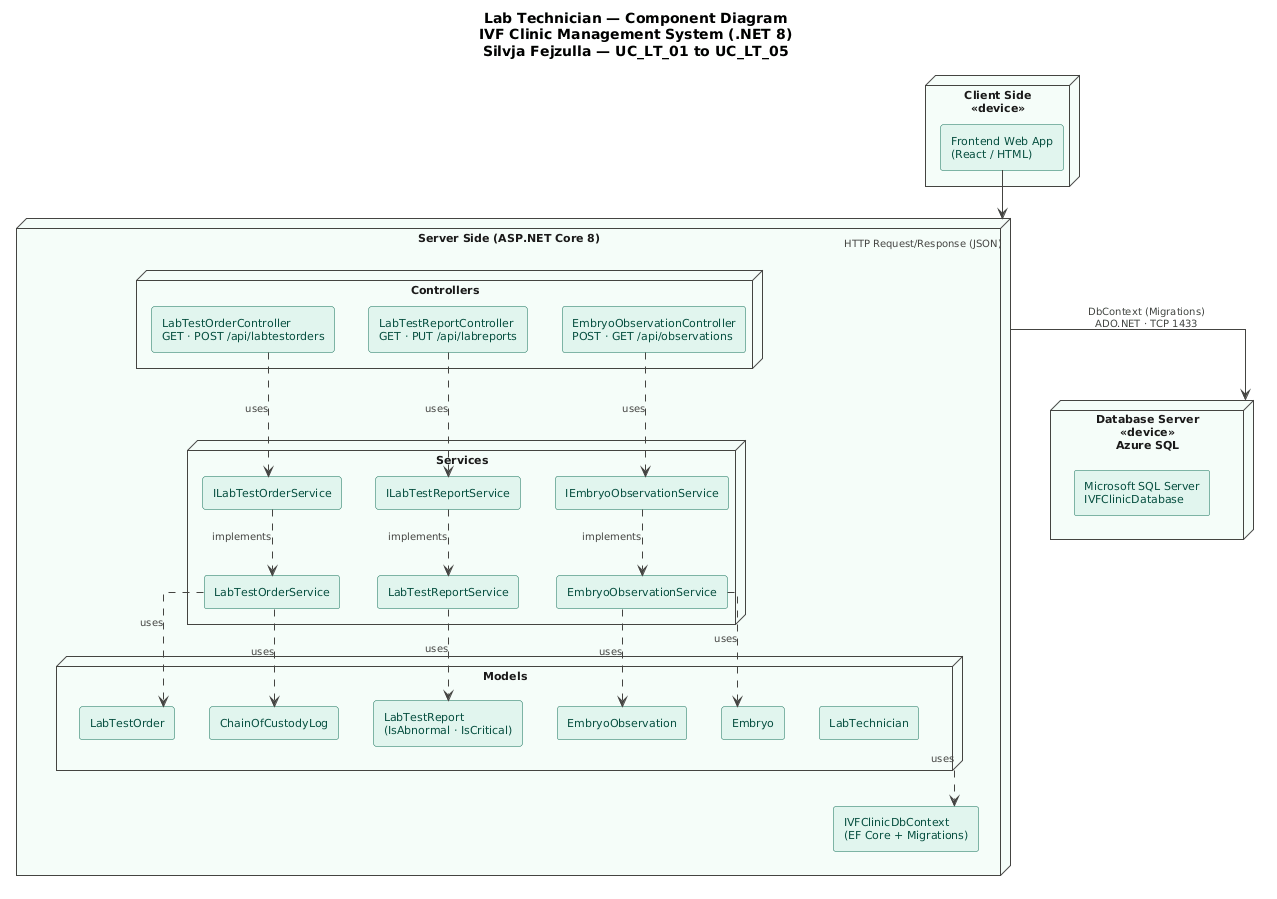

The diagram above was rendered by PlantUML. Its source (embedded in the PNG):
@startuml
skinparam backgroundColor #FFFFFF
skinparam defaultFontName Arial
skinparam defaultFontSize 11
skinparam linetype ortho

skinparam node {
  BackgroundColor #F5FDF9
  BorderColor #444441
  FontColor #1a1a1a
  FontSize 11
}

skinparam component {
  BackgroundColor #E1F5EE
  BorderColor #0F6E56
  FontColor #085041
  FontSize 11
  Style rectangle
}

skinparam arrow {
  Color #444441
  FontColor #444441
  FontSize 10
}

title Lab Technician — Component Diagram\nIVF Clinic Management System (.NET 8)\nSilvja Fejzulla — UC_LT_01 to UC_LT_05

node "Server Side (ASP.NET Core 8)" as Server {

  node "Controllers" as ColControllers {
    component "LabTestOrderController\nGET · POST /api/labtestorders" as C1
    component "LabTestReportController\nGET · PUT /api/labreports" as C2
    component "EmbryoObservationController\nPOST · GET /api/observations" as C3
  }

  node "Services" as ColServices {
    component "ILabTestOrderService" as IS1
    component "ILabTestReportService" as IS2
    component "IEmbryoObservationService" as IS3
    component "LabTestOrderService" as S1
    component "LabTestReportService" as S2
    component "EmbryoObservationService" as S3
  }

  node "Models" as ColModels {
    component "LabTestOrder" as M1
    component "LabTestReport\n(IsAbnormal · IsCritical)" as M2
    component "EmbryoObservation" as M3
    component "ChainOfCustodyLog" as M4
    component "Embryo" as M5
    component "LabTechnician" as M6
  }

  component "IVFClinicDbContext\n(EF Core + Migrations)" as DbCtx
}

node "Client Side\n<<device>>" as ClientSide {
  component "Frontend Web App\n(React / HTML)" as FrontEnd
}

node "Database Server\n<<device>>\nAzure SQL" as SqlServer {
  component "Microsoft SQL Server\nIVFClinicDatabase" as DB
}

' ─── Communication Paths ───
FrontEnd --> Server    : "HTTP Request/Response (JSON)"
Server   --> SqlServer : "DbContext (Migrations)\nADO.NET · TCP 1433"

' ─── Controller -> Interface ───
C1 ..> IS1 : uses
C2 ..> IS2 : uses
C3 ..> IS3 : uses

' ─── Interface -> Implementation ───
IS1 ..> S1 : implements
IS2 ..> S2 : implements
IS3 ..> S3 : implements

' ─── Service -> Model ───
S1 ..> M1 : uses
S2 ..> M2 : uses
S3 ..> M3 : uses
S1 ..> M4 : uses
S3 ..> M5 : uses

' ─── Models -> DbContext ───
ColModels ..> DbCtx : uses
@enduml